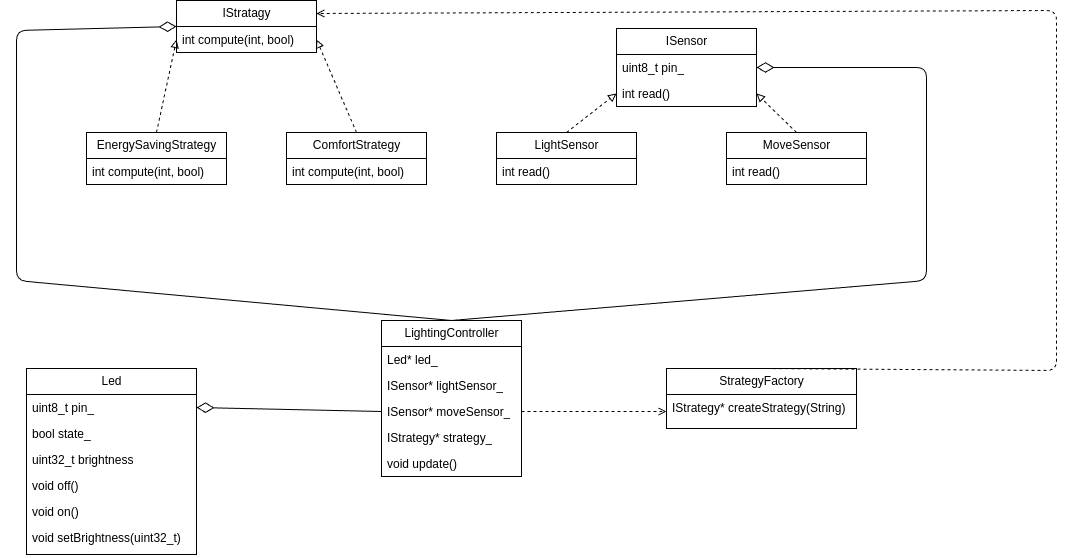

The diagram above was exported from draw.io. Its source (the exported page's mxGraphModel, read from the mxfile embedded in the PNG):
<mxGraphModel dx="1918" dy="871" grid="1" gridSize="10" guides="1" tooltips="1" connect="1" arrows="1" fold="1" page="1" pageScale="1" pageWidth="850" pageHeight="1100" math="0" shadow="0">
  <root>
    <mxCell id="0" />
    <mxCell id="1" parent="0" />
    <mxCell id="2" value="ISensor" style="swimlane;fontStyle=0;childLayout=stackLayout;horizontal=1;startSize=26;fillColor=none;horizontalStack=0;resizeParent=1;resizeParentMax=0;resizeLast=0;collapsible=1;marginBottom=0;html=1;" parent="1" vertex="1">
      <mxGeometry x="520" y="68" width="140" height="78" as="geometry" />
    </mxCell>
    <mxCell id="3" value="uint8_t pin_" style="text;strokeColor=none;fillColor=none;align=left;verticalAlign=top;spacingLeft=4;spacingRight=4;overflow=hidden;rotatable=0;points=[[0,0.5],[1,0.5]];portConstraint=eastwest;whiteSpace=wrap;html=1;" parent="2" vertex="1">
      <mxGeometry y="26" width="140" height="26" as="geometry" />
    </mxCell>
    <mxCell id="4" value="int read()" style="text;strokeColor=none;fillColor=none;align=left;verticalAlign=top;spacingLeft=4;spacingRight=4;overflow=hidden;rotatable=0;points=[[0,0.5],[1,0.5]];portConstraint=eastwest;whiteSpace=wrap;html=1;" parent="2" vertex="1">
      <mxGeometry y="52" width="140" height="26" as="geometry" />
    </mxCell>
    <mxCell id="7" value="IStratagy" style="swimlane;fontStyle=0;childLayout=stackLayout;horizontal=1;startSize=26;fillColor=none;horizontalStack=0;resizeParent=1;resizeParentMax=0;resizeLast=0;collapsible=1;marginBottom=0;html=1;" parent="1" vertex="1">
      <mxGeometry x="80" y="40" width="140" height="52" as="geometry" />
    </mxCell>
    <mxCell id="8" value="int compute(int, bool)" style="text;strokeColor=none;fillColor=none;align=left;verticalAlign=top;spacingLeft=4;spacingRight=4;overflow=hidden;rotatable=0;points=[[0,0.5],[1,0.5]];portConstraint=eastwest;whiteSpace=wrap;html=1;" parent="7" vertex="1">
      <mxGeometry y="26" width="140" height="26" as="geometry" />
    </mxCell>
    <mxCell id="11" value="Led" style="swimlane;fontStyle=0;childLayout=stackLayout;horizontal=1;startSize=26;fillColor=none;horizontalStack=0;resizeParent=1;resizeParentMax=0;resizeLast=0;collapsible=1;marginBottom=0;html=1;" parent="1" vertex="1">
      <mxGeometry x="-70" y="408" width="170" height="186" as="geometry" />
    </mxCell>
    <mxCell id="12" value="uint8_t pin_" style="text;strokeColor=none;fillColor=none;align=left;verticalAlign=top;spacingLeft=4;spacingRight=4;overflow=hidden;rotatable=0;points=[[0,0.5],[1,0.5]];portConstraint=eastwest;whiteSpace=wrap;html=1;" parent="11" vertex="1">
      <mxGeometry y="26" width="170" height="26" as="geometry" />
    </mxCell>
    <mxCell id="13" value="bool state_" style="text;strokeColor=none;fillColor=none;align=left;verticalAlign=top;spacingLeft=4;spacingRight=4;overflow=hidden;rotatable=0;points=[[0,0.5],[1,0.5]];portConstraint=eastwest;whiteSpace=wrap;html=1;" parent="11" vertex="1">
      <mxGeometry y="52" width="170" height="26" as="geometry" />
    </mxCell>
    <mxCell id="14" value="uint32_t brightness" style="text;strokeColor=none;fillColor=none;align=left;verticalAlign=top;spacingLeft=4;spacingRight=4;overflow=hidden;rotatable=0;points=[[0,0.5],[1,0.5]];portConstraint=eastwest;whiteSpace=wrap;html=1;" parent="11" vertex="1">
      <mxGeometry y="78" width="170" height="26" as="geometry" />
    </mxCell>
    <mxCell id="16" value="void off()" style="text;strokeColor=none;fillColor=none;align=left;verticalAlign=top;spacingLeft=4;spacingRight=4;overflow=hidden;rotatable=0;points=[[0,0.5],[1,0.5]];portConstraint=eastwest;whiteSpace=wrap;html=1;" parent="11" vertex="1">
      <mxGeometry y="104" width="170" height="26" as="geometry" />
    </mxCell>
    <mxCell id="44" value="void on()" style="text;strokeColor=none;fillColor=none;align=left;verticalAlign=top;spacingLeft=4;spacingRight=4;overflow=hidden;rotatable=0;points=[[0,0.5],[1,0.5]];portConstraint=eastwest;whiteSpace=wrap;html=1;" parent="11" vertex="1">
      <mxGeometry y="130" width="170" height="26" as="geometry" />
    </mxCell>
    <mxCell id="17" value="void setBrightness(uint32_t)" style="text;strokeColor=none;fillColor=none;align=left;verticalAlign=top;spacingLeft=4;spacingRight=4;overflow=hidden;rotatable=0;points=[[0,0.5],[1,0.5]];portConstraint=eastwest;whiteSpace=wrap;html=1;" parent="11" vertex="1">
      <mxGeometry y="156" width="170" height="30" as="geometry" />
    </mxCell>
    <mxCell id="51" style="edgeStyle=none;html=1;exitX=0.5;exitY=0;exitDx=0;exitDy=0;entryX=0;entryY=0.5;entryDx=0;entryDy=0;endArrow=block;endFill=0;dashed=1;" parent="1" source="18" target="4" edge="1">
      <mxGeometry relative="1" as="geometry" />
    </mxCell>
    <mxCell id="18" value="LightSensor" style="swimlane;fontStyle=0;childLayout=stackLayout;horizontal=1;startSize=26;fillColor=none;horizontalStack=0;resizeParent=1;resizeParentMax=0;resizeLast=0;collapsible=1;marginBottom=0;html=1;" parent="1" vertex="1">
      <mxGeometry x="400" y="172" width="140" height="52" as="geometry" />
    </mxCell>
    <mxCell id="19" value="int read()" style="text;strokeColor=none;fillColor=none;align=left;verticalAlign=top;spacingLeft=4;spacingRight=4;overflow=hidden;rotatable=0;points=[[0,0.5],[1,0.5]];portConstraint=eastwest;whiteSpace=wrap;html=1;" parent="18" vertex="1">
      <mxGeometry y="26" width="140" height="26" as="geometry" />
    </mxCell>
    <mxCell id="52" style="edgeStyle=none;html=1;exitX=0.5;exitY=0;exitDx=0;exitDy=0;entryX=1;entryY=0.5;entryDx=0;entryDy=0;endArrow=block;endFill=0;dashed=1;" parent="1" source="26" target="4" edge="1">
      <mxGeometry relative="1" as="geometry" />
    </mxCell>
    <mxCell id="26" value="MoveSensor" style="swimlane;fontStyle=0;childLayout=stackLayout;horizontal=1;startSize=26;fillColor=none;horizontalStack=0;resizeParent=1;resizeParentMax=0;resizeLast=0;collapsible=1;marginBottom=0;html=1;" parent="1" vertex="1">
      <mxGeometry x="630" y="172" width="140" height="52" as="geometry" />
    </mxCell>
    <mxCell id="27" value="int read()" style="text;strokeColor=none;fillColor=none;align=left;verticalAlign=top;spacingLeft=4;spacingRight=4;overflow=hidden;rotatable=0;points=[[0,0.5],[1,0.5]];portConstraint=eastwest;whiteSpace=wrap;html=1;" parent="26" vertex="1">
      <mxGeometry y="26" width="140" height="26" as="geometry" />
    </mxCell>
    <mxCell id="49" style="edgeStyle=none;html=1;exitX=0.5;exitY=0;exitDx=0;exitDy=0;entryX=0;entryY=0.5;entryDx=0;entryDy=0;endArrow=block;endFill=0;dashed=1;" parent="1" source="28" target="8" edge="1">
      <mxGeometry relative="1" as="geometry" />
    </mxCell>
    <mxCell id="28" value="EnergySavingStrategy" style="swimlane;fontStyle=0;childLayout=stackLayout;horizontal=1;startSize=26;fillColor=none;horizontalStack=0;resizeParent=1;resizeParentMax=0;resizeLast=0;collapsible=1;marginBottom=0;html=1;" parent="1" vertex="1">
      <mxGeometry x="-10" y="172" width="140" height="52" as="geometry" />
    </mxCell>
    <mxCell id="29" value="int compute(int, bool)" style="text;strokeColor=none;fillColor=none;align=left;verticalAlign=top;spacingLeft=4;spacingRight=4;overflow=hidden;rotatable=0;points=[[0,0.5],[1,0.5]];portConstraint=eastwest;whiteSpace=wrap;html=1;" parent="28" vertex="1">
      <mxGeometry y="26" width="140" height="26" as="geometry" />
    </mxCell>
    <mxCell id="50" style="edgeStyle=none;html=1;exitX=0.5;exitY=0;exitDx=0;exitDy=0;entryX=1;entryY=0.5;entryDx=0;entryDy=0;endArrow=block;endFill=0;dashed=1;" parent="1" source="30" target="8" edge="1">
      <mxGeometry relative="1" as="geometry" />
    </mxCell>
    <mxCell id="30" value="ComfortStrategy" style="swimlane;fontStyle=0;childLayout=stackLayout;horizontal=1;startSize=26;fillColor=none;horizontalStack=0;resizeParent=1;resizeParentMax=0;resizeLast=0;collapsible=1;marginBottom=0;html=1;" parent="1" vertex="1">
      <mxGeometry x="190" y="172" width="140" height="52" as="geometry" />
    </mxCell>
    <mxCell id="31" value="int compute(int, bool)" style="text;strokeColor=none;fillColor=none;align=left;verticalAlign=top;spacingLeft=4;spacingRight=4;overflow=hidden;rotatable=0;points=[[0,0.5],[1,0.5]];portConstraint=eastwest;whiteSpace=wrap;html=1;" parent="30" vertex="1">
      <mxGeometry y="26" width="140" height="26" as="geometry" />
    </mxCell>
    <mxCell id="54" style="edgeStyle=none;html=1;exitX=0.5;exitY=0;exitDx=0;exitDy=0;entryX=0;entryY=0.5;entryDx=0;entryDy=0;endArrow=diamondThin;endFill=0;endSize=15;" parent="1" source="33" target="7" edge="1">
      <mxGeometry relative="1" as="geometry">
        <mxPoint x="-80" y="80" as="targetPoint" />
        <Array as="points">
          <mxPoint x="-80" y="320" />
          <mxPoint x="-80" y="70" />
        </Array>
      </mxGeometry>
    </mxCell>
    <mxCell id="55" style="edgeStyle=none;html=1;exitX=0.5;exitY=0;exitDx=0;exitDy=0;entryX=1;entryY=0.5;entryDx=0;entryDy=0;endArrow=diamondThin;endFill=0;endSize=15;" parent="1" source="33" target="3" edge="1">
      <mxGeometry relative="1" as="geometry">
        <Array as="points">
          <mxPoint x="830" y="320" />
          <mxPoint x="830" y="107" />
        </Array>
      </mxGeometry>
    </mxCell>
    <mxCell id="33" value="LightingController" style="swimlane;fontStyle=0;childLayout=stackLayout;horizontal=1;startSize=26;fillColor=none;horizontalStack=0;resizeParent=1;resizeParentMax=0;resizeLast=0;collapsible=1;marginBottom=0;html=1;" parent="1" vertex="1">
      <mxGeometry x="285" y="360" width="140" height="156" as="geometry" />
    </mxCell>
    <mxCell id="34" value="Led* led_" style="text;strokeColor=none;fillColor=none;align=left;verticalAlign=top;spacingLeft=4;spacingRight=4;overflow=hidden;rotatable=0;points=[[0,0.5],[1,0.5]];portConstraint=eastwest;whiteSpace=wrap;html=1;" parent="33" vertex="1">
      <mxGeometry y="26" width="140" height="26" as="geometry" />
    </mxCell>
    <mxCell id="35" value="ISensor* lightSensor_" style="text;strokeColor=none;fillColor=none;align=left;verticalAlign=top;spacingLeft=4;spacingRight=4;overflow=hidden;rotatable=0;points=[[0,0.5],[1,0.5]];portConstraint=eastwest;whiteSpace=wrap;html=1;" parent="33" vertex="1">
      <mxGeometry y="52" width="140" height="26" as="geometry" />
    </mxCell>
    <mxCell id="36" value="ISensor* moveSensor_" style="text;strokeColor=none;fillColor=none;align=left;verticalAlign=top;spacingLeft=4;spacingRight=4;overflow=hidden;rotatable=0;points=[[0,0.5],[1,0.5]];portConstraint=eastwest;whiteSpace=wrap;html=1;" parent="33" vertex="1">
      <mxGeometry y="78" width="140" height="26" as="geometry" />
    </mxCell>
    <mxCell id="37" value="IStrategy* strategy_" style="text;strokeColor=none;fillColor=none;align=left;verticalAlign=top;spacingLeft=4;spacingRight=4;overflow=hidden;rotatable=0;points=[[0,0.5],[1,0.5]];portConstraint=eastwest;whiteSpace=wrap;html=1;" parent="33" vertex="1">
      <mxGeometry y="104" width="140" height="26" as="geometry" />
    </mxCell>
    <mxCell id="38" value="void update()" style="text;strokeColor=none;fillColor=none;align=left;verticalAlign=top;spacingLeft=4;spacingRight=4;overflow=hidden;rotatable=0;points=[[0,0.5],[1,0.5]];portConstraint=eastwest;whiteSpace=wrap;html=1;" parent="33" vertex="1">
      <mxGeometry y="130" width="140" height="26" as="geometry" />
    </mxCell>
    <mxCell id="58" style="edgeStyle=none;html=1;exitX=0.5;exitY=0;exitDx=0;exitDy=0;entryX=1;entryY=0.25;entryDx=0;entryDy=0;endArrow=open;endFill=0;dashed=1;" parent="1" source="39" target="7" edge="1">
      <mxGeometry relative="1" as="geometry">
        <mxPoint x="974.1667175292969" y="200" as="targetPoint" />
        <Array as="points">
          <mxPoint x="960" y="410" />
          <mxPoint x="960" y="50" />
        </Array>
      </mxGeometry>
    </mxCell>
    <mxCell id="39" value="StrategyFactory" style="swimlane;fontStyle=0;childLayout=stackLayout;horizontal=1;startSize=26;fillColor=none;horizontalStack=0;resizeParent=1;resizeParentMax=0;resizeLast=0;collapsible=1;marginBottom=0;html=1;" parent="1" vertex="1">
      <mxGeometry x="570" y="408" width="190" height="60" as="geometry" />
    </mxCell>
    <mxCell id="40" value="IStrategy* createStrategy(String)" style="text;strokeColor=none;fillColor=none;align=left;verticalAlign=top;spacingLeft=4;spacingRight=4;overflow=hidden;rotatable=0;points=[[0,0.5],[1,0.5]];portConstraint=eastwest;whiteSpace=wrap;html=1;" parent="39" vertex="1">
      <mxGeometry y="26" width="190" height="34" as="geometry" />
    </mxCell>
    <mxCell id="56" style="edgeStyle=none;html=1;exitX=0;exitY=0.5;exitDx=0;exitDy=0;entryX=1;entryY=0.5;entryDx=0;entryDy=0;endSize=15;endArrow=diamondThin;endFill=0;" parent="1" source="36" target="12" edge="1">
      <mxGeometry relative="1" as="geometry" />
    </mxCell>
    <mxCell id="57" style="edgeStyle=none;html=1;exitX=1;exitY=0.5;exitDx=0;exitDy=0;entryX=0;entryY=0.5;entryDx=0;entryDy=0;endArrow=open;endFill=0;dashed=1;" parent="1" source="36" target="40" edge="1">
      <mxGeometry relative="1" as="geometry" />
    </mxCell>
  </root>
</mxGraphModel>